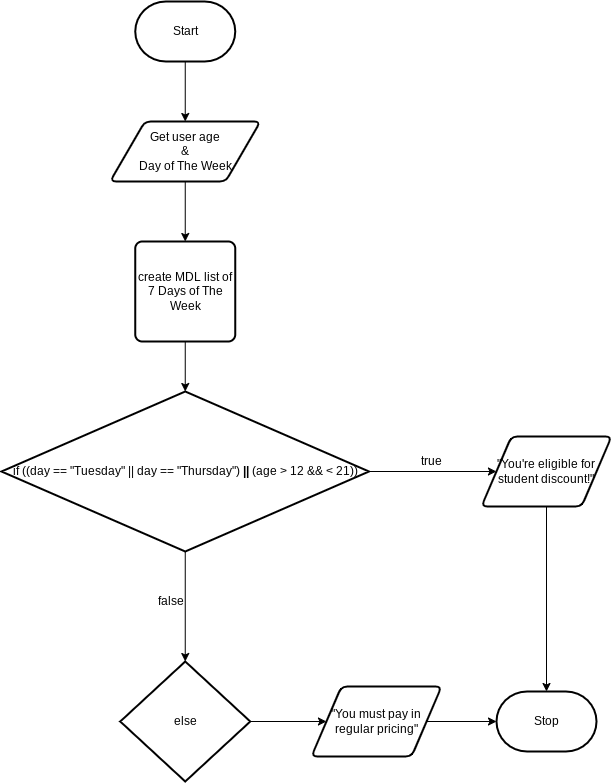

The diagram above was exported from draw.io. Its source (the exported page's mxGraphModel, read from the mxfile embedded in the PNG):
<mxGraphModel dx="742" dy="579" grid="1" gridSize="10" guides="1" tooltips="1" connect="1" arrows="1" fold="1" page="1" pageScale="1" pageWidth="850" pageHeight="1100" math="0" shadow="0">
  <root>
    <mxCell id="0" />
    <mxCell id="1" parent="0" />
    <mxCell id="13" value="" style="edgeStyle=none;html=1;" edge="1" parent="1" source="2" target="12">
      <mxGeometry relative="1" as="geometry" />
    </mxCell>
    <mxCell id="2" value="Start" style="strokeWidth=2;html=1;shape=mxgraph.flowchart.terminator;whiteSpace=wrap;" parent="1" vertex="1">
      <mxGeometry x="163.75" y="40" width="100" height="60" as="geometry" />
    </mxCell>
    <mxCell id="6" value="Stop" style="strokeWidth=2;html=1;shape=mxgraph.flowchart.terminator;whiteSpace=wrap;" parent="1" vertex="1">
      <mxGeometry x="525" y="730" width="100" height="60" as="geometry" />
    </mxCell>
    <mxCell id="16" value="" style="edgeStyle=none;html=1;" edge="1" parent="1" source="12" target="15">
      <mxGeometry relative="1" as="geometry" />
    </mxCell>
    <mxCell id="12" value="Get user age&lt;br&gt;&amp;amp;&lt;br&gt;Day of The Week" style="shape=parallelogram;html=1;strokeWidth=2;perimeter=parallelogramPerimeter;whiteSpace=wrap;rounded=1;arcSize=12;size=0.23;fillColor=default;" vertex="1" parent="1">
      <mxGeometry x="138.75" y="160" width="150" height="60" as="geometry" />
    </mxCell>
    <mxCell id="23" value="" style="edgeStyle=none;html=1;" edge="1" parent="1" source="15" target="17">
      <mxGeometry relative="1" as="geometry" />
    </mxCell>
    <mxCell id="15" value="create MDL list of 7 Days of The Week" style="rounded=1;whiteSpace=wrap;html=1;absoluteArcSize=1;arcSize=14;strokeWidth=2;fillColor=default;" vertex="1" parent="1">
      <mxGeometry x="163.75" y="280" width="100" height="100" as="geometry" />
    </mxCell>
    <mxCell id="28" value="" style="edgeStyle=none;html=1;entryX=0.5;entryY=0;entryDx=0;entryDy=0;" edge="1" parent="1" source="17" target="32">
      <mxGeometry relative="1" as="geometry">
        <mxPoint x="213.75" y="699.9999999999998" as="targetPoint" />
      </mxGeometry>
    </mxCell>
    <mxCell id="35" value="" style="edgeStyle=none;html=1;" edge="1" parent="1" source="17" target="24">
      <mxGeometry relative="1" as="geometry" />
    </mxCell>
    <mxCell id="17" value="if ((day == &quot;Tuesday&quot; || day == &quot;Thursday&quot;)&amp;nbsp;&lt;b&gt;||&amp;nbsp;&lt;/b&gt;(age &amp;gt; 12 &amp;amp;&amp;amp; &amp;lt; 21))" style="strokeWidth=2;html=1;shape=mxgraph.flowchart.decision;whiteSpace=wrap;fillColor=default;" vertex="1" parent="1">
      <mxGeometry x="30" y="430" width="367.5" height="160" as="geometry" />
    </mxCell>
    <mxCell id="38" style="edgeStyle=none;html=1;exitX=0.5;exitY=1;exitDx=0;exitDy=0;entryX=0.5;entryY=0;entryDx=0;entryDy=0;entryPerimeter=0;" edge="1" parent="1" source="24" target="6">
      <mxGeometry relative="1" as="geometry" />
    </mxCell>
    <mxCell id="24" value="&quot;You're eligible for student discount!&quot;" style="shape=parallelogram;html=1;strokeWidth=2;perimeter=parallelogramPerimeter;whiteSpace=wrap;rounded=1;arcSize=12;size=0.23;fillColor=default;" vertex="1" parent="1">
      <mxGeometry x="510" y="475" width="130" height="70" as="geometry" />
    </mxCell>
    <mxCell id="29" value="true" style="text;html=1;strokeColor=none;fillColor=none;align=center;verticalAlign=middle;whiteSpace=wrap;rounded=0;" vertex="1" parent="1">
      <mxGeometry x="440" y="490" width="40" height="20" as="geometry" />
    </mxCell>
    <mxCell id="30" value="false" style="text;html=1;strokeColor=none;fillColor=none;align=center;verticalAlign=middle;whiteSpace=wrap;rounded=0;" vertex="1" parent="1">
      <mxGeometry x="180" y="635" width="40" height="10" as="geometry" />
    </mxCell>
    <mxCell id="37" value="" style="edgeStyle=none;html=1;" edge="1" parent="1" source="32" target="36">
      <mxGeometry relative="1" as="geometry" />
    </mxCell>
    <mxCell id="32" value="else" style="rhombus;whiteSpace=wrap;html=1;fillColor=default;strokeWidth=2;" vertex="1" parent="1">
      <mxGeometry x="148.75" y="700" width="130" height="120" as="geometry" />
    </mxCell>
    <mxCell id="39" style="edgeStyle=none;html=1;exitX=1;exitY=0.5;exitDx=0;exitDy=0;" edge="1" parent="1" source="36" target="6">
      <mxGeometry relative="1" as="geometry" />
    </mxCell>
    <mxCell id="36" value="&quot;You must pay in regular pricing&quot;" style="shape=parallelogram;html=1;strokeWidth=2;perimeter=parallelogramPerimeter;whiteSpace=wrap;rounded=1;arcSize=12;size=0.23;fillColor=default;" vertex="1" parent="1">
      <mxGeometry x="340" y="725" width="130" height="70" as="geometry" />
    </mxCell>
  </root>
</mxGraphModel>